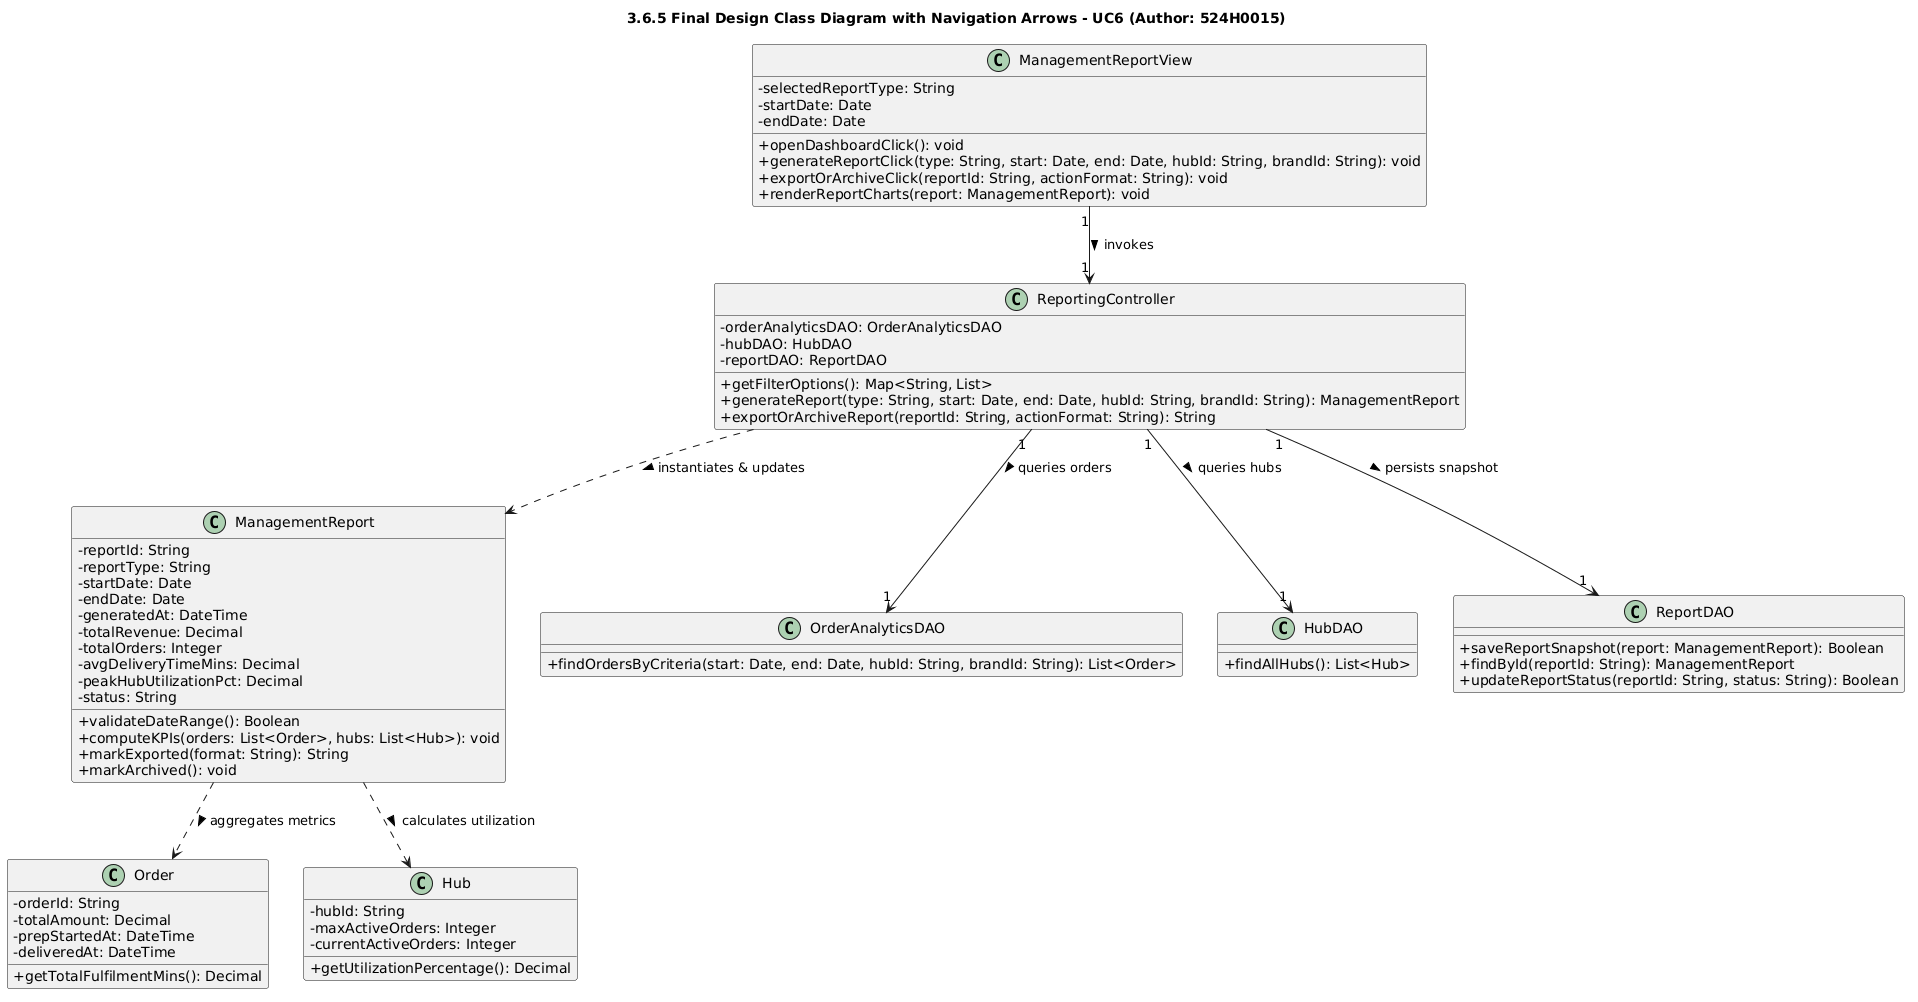

The diagram above was rendered by PlantUML. Its source (embedded in the PNG):
@startuml
skinparam classAttributeIconSize 0
skinparam shadowing false
title 3.6.5 Final Design Class Diagram with Navigation Arrows - UC6 (Author: 524H0015)

class ManagementReportView {
    - selectedReportType: String
    - startDate: Date
    - endDate: Date
    + openDashboardClick(): void
    + generateReportClick(type: String, start: Date, end: Date, hubId: String, brandId: String): void
    + exportOrArchiveClick(reportId: String, actionFormat: String): void
    + renderReportCharts(report: ManagementReport): void
}

class ReportingController {
    - orderAnalyticsDAO: OrderAnalyticsDAO
    - hubDAO: HubDAO
    - reportDAO: ReportDAO
    + getFilterOptions(): Map<String, List>
    + generateReport(type: String, start: Date, end: Date, hubId: String, brandId: String): ManagementReport
    + exportOrArchiveReport(reportId: String, actionFormat: String): String
}

class ManagementReport {
    - reportId: String
    - reportType: String
    - startDate: Date
    - endDate: Date
    - generatedAt: DateTime
    - totalRevenue: Decimal
    - totalOrders: Integer
    - avgDeliveryTimeMins: Decimal
    - peakHubUtilizationPct: Decimal
    - status: String
    + validateDateRange(): Boolean
    + computeKPIs(orders: List<Order>, hubs: List<Hub>): void
    + markExported(format: String): String
    + markArchived(): void
}

class Order {
    - orderId: String
    - totalAmount: Decimal
    - prepStartedAt: DateTime
    - deliveredAt: DateTime
    + getTotalFulfilmentMins(): Decimal
}

class Hub {
    - hubId: String
    - maxActiveOrders: Integer
    - currentActiveOrders: Integer
    + getUtilizationPercentage(): Decimal
}

class OrderAnalyticsDAO {
    + findOrdersByCriteria(start: Date, end: Date, hubId: String, brandId: String): List<Order>
}

class HubDAO {
    + findAllHubs(): List<Hub>
}

class ReportDAO {
    + saveReportSnapshot(report: ManagementReport): Boolean
    + findById(reportId: String): ManagementReport
    + updateReportStatus(reportId: String, status: String): Boolean
}

ManagementReportView "1" --> "1" ReportingController : invokes >
ReportingController "1" --> "1" OrderAnalyticsDAO : queries orders >
ReportingController "1" --> "1" HubDAO : queries hubs >
ReportingController "1" --> "1" ReportDAO : persists snapshot >
ReportingController ..> ManagementReport : instantiates & updates >
ManagementReport ..> Order : aggregates metrics >
ManagementReport ..> Hub : calculates utilization >
@enduml